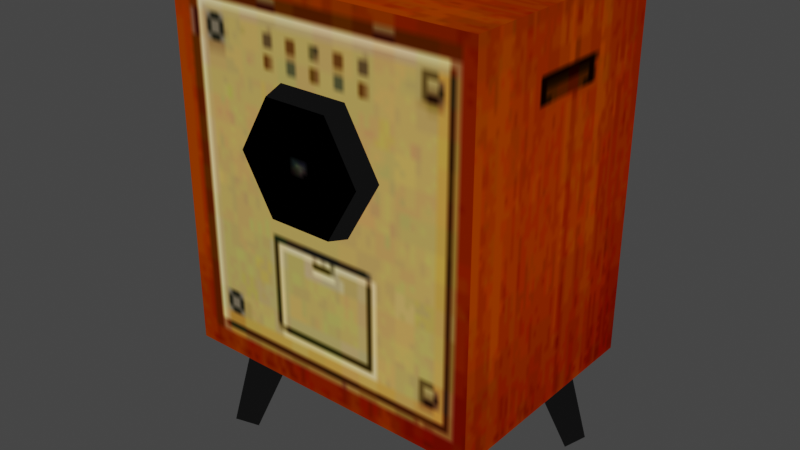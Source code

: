 # Source: TV.blend  (saved by Blender 5.2.44; exported with 4.5.12 LTS)
import bpy
from mathutils import Matrix  # noqa: F401  (used for matrix-valued properties, if any)

bpy.ops.wm.read_factory_settings(use_empty=True)
scene = bpy.context.scene
scene.name = 'Scene'

# ---- collections
col_edv_f_tv_nja = bpy.data.collections.new('edv_f_tv.nja'); scene.collection.children.link(col_edv_f_tv_nja)

# ---- images (referenced by path relative to the original .blend; pixels are not part of the script)
import os
ASSET_DIR = os.environ.get("B2B_ASSET_DIR", "")  # directory of the original .blend (textures are referenced by path, not embedded)
HERE = os.path.dirname(os.path.abspath(__file__))  # packed textures are extracted next to this script under _unpacked/

def load_image(name, relpath, width, height, colorspace="sRGB"):
    """Load a texture the original file referenced (path relative to the .blend, or extracted next to this script)."""
    p = next((c for c in (os.path.join(HERE, relpath), os.path.join(ASSET_DIR, relpath)) if relpath and os.path.exists(c)), "")
    if p:
        img = bpy.data.images.load(p, check_existing=True)
        img.name = name
    else:  # same state as the original file: an image datablock whose file is absent (Cycles renders it pink)
        img = bpy.data.images.new(name, width, height)
        img.source = "FILE"
        img.filepath = "//" + (relpath or name)
    img.colorspace_settings.name = colorspace
    return img
img_edc_n_uturi = load_image('edc_n_uturi', '_unpacked/edc_n_uturi.68ecd3a6.png', 32, 32, 'sRGB')
img_edb_o_nori05 = load_image('edb_o_nori05', '_unpacked/edb_o_nori05.2d64b914.png', 32, 32, 'sRGB')
img_edv_f_tvura = load_image('edv_f_tvura', '_unpacked/edv_f_tvura.f4065e75.png', 64, 64, 'sRGB')
img_edc_n_osoujim = load_image('edc_n_osoujim', '_unpacked/edc_n_osoujim.4842d7a2.png', 64, 64, 'sRGB')
img_edv_f_tv = load_image('edv_f_tv', '_unpacked/edv_f_tv.69f41d7f.png', 64, 64, 'sRGB')
img_edv_f_tvyokob = load_image('edv_f_tvyokob', '_unpacked/edv_f_tvyokob.fbddd0f1.png', 64, 64, 'sRGB')
img_edv_f_gamen = load_image('edv_f_gamen', '_unpacked/edv_f_gamen.de45dc99.png', 32, 32, 'sRGB')
img_edv_f_tve = load_image('edv_f_tve', '_unpacked/edv_f_tve.fdbbc028.png', 32, 32, 'sRGB')

# ---- materials (node trees are filled in below, after node groups)
mat_edv_f_tv_nja_sa1mdl_0 = bpy.data.materials.new('edv_f_tv.nja.sa1mdl_0')
mat_edv_f_tv_nja_sa1mdl_0.use_transparent_shadow = False
mat_edv_f_tv_nja_sa1mdl_0.preview_render_type = 'FLAT'
mat_edv_f_tv_nja_sa1mdl_0.diffuse_color = (0.698, 0.698, 0.698, 1.0)
mat_edv_f_tv_nja_sa1mdl_0.roughness = 0.9569
mat_edv_f_tv_nja_sa1mdl_1 = bpy.data.materials.new('edv_f_tv.nja.sa1mdl_1')
mat_edv_f_tv_nja_sa1mdl_1.use_transparent_shadow = False
mat_edv_f_tv_nja_sa1mdl_1.preview_render_type = 'FLAT'
mat_edv_f_tv_nja_sa1mdl_1.diffuse_color = (0.698, 0.698, 0.698, 1.0)
mat_edv_f_tv_nja_sa1mdl_1.roughness = 0.9569
mat_edv_f_tv_nja_sa1mdl_2 = bpy.data.materials.new('edv_f_tv.nja.sa1mdl_2')
mat_edv_f_tv_nja_sa1mdl_2.use_transparent_shadow = False
mat_edv_f_tv_nja_sa1mdl_2.preview_render_type = 'FLAT'
mat_edv_f_tv_nja_sa1mdl_2.diffuse_color = (0.698, 0.698, 0.698, 1.0)
mat_edv_f_tv_nja_sa1mdl_2.roughness = 0.9569
mat_edv_f_tv_nja_sa1mdl_3 = bpy.data.materials.new('edv_f_tv.nja.sa1mdl_3')
mat_edv_f_tv_nja_sa1mdl_3.use_transparent_shadow = False
mat_edv_f_tv_nja_sa1mdl_3.preview_render_type = 'FLAT'
mat_edv_f_tv_nja_sa1mdl_3.diffuse_color = (0.698, 0.698, 0.698, 1.0)
mat_edv_f_tv_nja_sa1mdl_3.roughness = 0.9569
mat_edv_f_tv_nja_sa1mdl_4 = bpy.data.materials.new('edv_f_tv.nja.sa1mdl_4')
mat_edv_f_tv_nja_sa1mdl_4.use_transparent_shadow = False
mat_edv_f_tv_nja_sa1mdl_4.preview_render_type = 'FLAT'
mat_edv_f_tv_nja_sa1mdl_4.diffuse_color = (0.698, 0.698, 0.698, 1.0)
mat_edv_f_tv_nja_sa1mdl_4.roughness = 0.9569
mat_edv_f_tv_nja_sa1mdl_5 = bpy.data.materials.new('edv_f_tv.nja.sa1mdl_5')
mat_edv_f_tv_nja_sa1mdl_5.use_transparent_shadow = False
mat_edv_f_tv_nja_sa1mdl_5.preview_render_type = 'FLAT'
mat_edv_f_tv_nja_sa1mdl_5.diffuse_color = (0.698, 0.698, 0.698, 1.0)
mat_edv_f_tv_nja_sa1mdl_5.roughness = 0.9569
mat_edv_f_tv_nja_sa1mdl_6 = bpy.data.materials.new('edv_f_tv.nja.sa1mdl_6')
mat_edv_f_tv_nja_sa1mdl_6.use_transparent_shadow = False
mat_edv_f_tv_nja_sa1mdl_6.preview_render_type = 'FLAT'
mat_edv_f_tv_nja_sa1mdl_6.diffuse_color = (0.698, 0.698, 0.698, 1.0)
mat_edv_f_tv_nja_sa1mdl_6.roughness = 1.0
mat_edv_f_tv_nja_sa1mdl_7 = bpy.data.materials.new('edv_f_tv.nja.sa1mdl_7')
mat_edv_f_tv_nja_sa1mdl_7.use_transparent_shadow = False
mat_edv_f_tv_nja_sa1mdl_7.preview_render_type = 'FLAT'
mat_edv_f_tv_nja_sa1mdl_7.diffuse_color = (0.698, 0.698, 0.698, 1.0)
mat_edv_f_tv_nja_sa1mdl_7.roughness = 0.9569
mat_edv_f_tv_nja_sa1mdl_8 = bpy.data.materials.new('edv_f_tv.nja.sa1mdl_8')
mat_edv_f_tv_nja_sa1mdl_8.use_transparent_shadow = False
mat_edv_f_tv_nja_sa1mdl_8.preview_render_type = 'FLAT'
mat_edv_f_tv_nja_sa1mdl_8.diffuse_color = (0.698, 0.698, 0.698, 1.0)
mat_edv_f_tv_nja_sa1mdl_8.roughness = 0.9569

# ---- node groups
ng_tvnode = bpy.data.node_groups.new('TVNode', 'GeometryNodeTree')
_s = ng_tvnode.interface.new_socket(name='Geometry', in_out='OUTPUT', socket_type='NodeSocketGeometry')
_s = ng_tvnode.interface.new_socket(name='Geometry', in_out='INPUT', socket_type='NodeSocketGeometry')
ng_tvnode.interface.new_panel('SET Object Properties')
_s = ng_tvnode.interface.new_socket(name='BAMS X Rotation', in_out='INPUT', socket_type='NodeSocketInt')
_s = ng_tvnode.interface.new_socket(name='BAMS Y Rotation', in_out='INPUT', socket_type='NodeSocketInt')
_s = ng_tvnode.interface.new_socket(name='BAMS Z Rotation', in_out='INPUT', socket_type='NodeSocketInt')
_s = ng_tvnode.interface.new_socket(name='Scale X Property', in_out='INPUT', socket_type='NodeSocketFloat')
_s = ng_tvnode.interface.new_socket(name='Scale Y Property', in_out='INPUT', socket_type='NodeSocketFloat')
_s = ng_tvnode.interface.new_socket(name='Scale Z Property', in_out='INPUT', socket_type='NodeSocketFloat')
ng_tvnode.interface.new_panel('Geometry Node Info')
ng_tvnode.is_modifier = True
# nodes of 'TVNode' reference scene objects; filled in after objects exist

# ---- material node trees
mat_edv_f_tv_nja_sa1mdl_0.use_nodes = True; mat_edv_f_tv_nja_sa1mdl_0.node_tree.nodes.clear()
_N = mat_edv_f_tv_nja_sa1mdl_0.node_tree.nodes; _L = mat_edv_f_tv_nja_sa1mdl_0.node_tree.links
n0 = _N.new('ShaderNodeTexImage'); n0.name = 'SAIO Texture'; n0.location = (-40, 319)
n0.label = 'SAIO Texture'
n0.image = img_edc_n_uturi
n1 = _N.new('ShaderNodeOutputMaterial'); n1.name = 'SAIO Output'; n1.location = (720, 360)
n1.label = 'SAIO Output'
n2 = _N.new('ShaderNodeNewGeometry'); n2.name = 'Geometry'; n2.location = (-702, 119)
n3 = _N.new('ShaderNodeVectorTransform'); n3.name = 'Vector Transform'; n3.location = (-542, 119)
n3.vector_type = 'NORMAL'
n3.convert_to = 'CAMERA'
n4 = _N.new('ShaderNodeVectorMath'); n4.name = 'Vector Math'; n4.location = (-383, 121)
n4.operation = 'MULTIPLY_ADD'
n4.inputs[1].default_value = (0.5, 0.5, 0.0)
n4.inputs[2].default_value = (0.5, 0.5, 0.0)
_L.new(n2.outputs[1], n3.inputs[0])
_L.new(n3.outputs[0], n4.inputs[0])
_L.new(n4.outputs[0], n0.inputs[0])
_L.new(n0.outputs[0], n1.inputs[0])
n1.is_active_output = True
mat_edv_f_tv_nja_sa1mdl_1.use_nodes = True; mat_edv_f_tv_nja_sa1mdl_1.node_tree.nodes.clear()
_N = mat_edv_f_tv_nja_sa1mdl_1.node_tree.nodes; _L = mat_edv_f_tv_nja_sa1mdl_1.node_tree.links
n0 = _N.new('ShaderNodeTexImage'); n0.name = 'SAIO Texture'; n0.location = (-40, 319)
n0.label = 'SAIO Texture'
n0.image = img_edb_o_nori05
n1 = _N.new('ShaderNodeOutputMaterial'); n1.name = 'SAIO Output'; n1.location = (720, 360)
n1.label = 'SAIO Output'
_L.new(n0.outputs[0], n1.inputs[0])
n1.is_active_output = True
mat_edv_f_tv_nja_sa1mdl_2.use_nodes = True; mat_edv_f_tv_nja_sa1mdl_2.node_tree.nodes.clear()
_N = mat_edv_f_tv_nja_sa1mdl_2.node_tree.nodes; _L = mat_edv_f_tv_nja_sa1mdl_2.node_tree.links
n0 = _N.new('ShaderNodeTexImage'); n0.name = 'SAIO Texture'; n0.location = (-40, 319)
n0.label = 'SAIO Texture'
n0.image = img_edv_f_tvura
n1 = _N.new('ShaderNodeOutputMaterial'); n1.name = 'SAIO Output'; n1.location = (720, 360)
n1.label = 'SAIO Output'
_L.new(n0.outputs[0], n1.inputs[0])
n1.is_active_output = True
mat_edv_f_tv_nja_sa1mdl_3.use_nodes = True; mat_edv_f_tv_nja_sa1mdl_3.node_tree.nodes.clear()
_N = mat_edv_f_tv_nja_sa1mdl_3.node_tree.nodes; _L = mat_edv_f_tv_nja_sa1mdl_3.node_tree.links
n0 = _N.new('ShaderNodeTexImage'); n0.name = 'SAIO Texture'; n0.location = (-40, 319)
n0.label = 'SAIO Texture'
n0.image = img_edc_n_osoujim
n1 = _N.new('ShaderNodeOutputMaterial'); n1.name = 'SAIO Output'; n1.location = (720, 360)
n1.label = 'SAIO Output'
_L.new(n0.outputs[0], n1.inputs[0])
n1.is_active_output = True
mat_edv_f_tv_nja_sa1mdl_4.use_nodes = True; mat_edv_f_tv_nja_sa1mdl_4.node_tree.nodes.clear()
_N = mat_edv_f_tv_nja_sa1mdl_4.node_tree.nodes; _L = mat_edv_f_tv_nja_sa1mdl_4.node_tree.links
n0 = _N.new('ShaderNodeTexImage'); n0.name = 'SAIO Texture'; n0.location = (-40, 319)
n0.label = 'SAIO Texture'
n0.image = img_edv_f_tv
n1 = _N.new('ShaderNodeOutputMaterial'); n1.name = 'SAIO Output'; n1.location = (720, 360)
n1.label = 'SAIO Output'
_L.new(n0.outputs[0], n1.inputs[0])
n1.is_active_output = True
mat_edv_f_tv_nja_sa1mdl_5.use_nodes = True; mat_edv_f_tv_nja_sa1mdl_5.node_tree.nodes.clear()
_N = mat_edv_f_tv_nja_sa1mdl_5.node_tree.nodes; _L = mat_edv_f_tv_nja_sa1mdl_5.node_tree.links
n0 = _N.new('ShaderNodeTexImage'); n0.name = 'SAIO Texture'; n0.location = (-40, 319)
n0.label = 'SAIO Texture'
n0.image = img_edv_f_tvyokob
n1 = _N.new('ShaderNodeOutputMaterial'); n1.name = 'SAIO Output'; n1.location = (720, 360)
n1.label = 'SAIO Output'
_L.new(n0.outputs[0], n1.inputs[0])
n1.is_active_output = True
mat_edv_f_tv_nja_sa1mdl_6.use_nodes = True; mat_edv_f_tv_nja_sa1mdl_6.node_tree.nodes.clear()
_N = mat_edv_f_tv_nja_sa1mdl_6.node_tree.nodes; _L = mat_edv_f_tv_nja_sa1mdl_6.node_tree.links
n0 = _N.new('ShaderNodeTexImage'); n0.name = 'SAIO Texture'; n0.location = (-40, 319)
n0.label = 'SAIO Texture'
n0.image = img_edv_f_gamen
n1 = _N.new('ShaderNodeOutputMaterial'); n1.name = 'SAIO Output'; n1.location = (720, 360)
n1.label = 'SAIO Output'
_L.new(n0.outputs[0], n1.inputs[0])
n1.is_active_output = True
mat_edv_f_tv_nja_sa1mdl_7.use_nodes = True; mat_edv_f_tv_nja_sa1mdl_7.node_tree.nodes.clear()
_N = mat_edv_f_tv_nja_sa1mdl_7.node_tree.nodes; _L = mat_edv_f_tv_nja_sa1mdl_7.node_tree.links
n0 = _N.new('ShaderNodeTexImage'); n0.name = 'SAIO Texture'; n0.location = (-40, 319)
n0.label = 'SAIO Texture'
n0.image = img_edb_o_nori05
n1 = _N.new('ShaderNodeOutputMaterial'); n1.name = 'SAIO Output'; n1.location = (720, 360)
n1.label = 'SAIO Output'
_L.new(n0.outputs[0], n1.inputs[0])
n1.is_active_output = True
mat_edv_f_tv_nja_sa1mdl_8.use_nodes = True; mat_edv_f_tv_nja_sa1mdl_8.node_tree.nodes.clear()
_N = mat_edv_f_tv_nja_sa1mdl_8.node_tree.nodes; _L = mat_edv_f_tv_nja_sa1mdl_8.node_tree.links
n0 = _N.new('ShaderNodeTexImage'); n0.name = 'SAIO Texture'; n0.location = (-40, 319)
n0.label = 'SAIO Texture'
n0.image = img_edv_f_tve
n1 = _N.new('ShaderNodeOutputMaterial'); n1.name = 'SAIO Output'; n1.location = (720, 360)
n1.label = 'SAIO Output'
_L.new(n0.outputs[0], n1.inputs[0])
n1.is_active_output = True

# ---- world
world_world = bpy.data.worlds.new('World'); scene.world = world_world
world_world.use_nodes = True; world_world.node_tree.nodes.clear()
_N = world_world.node_tree.nodes; _L = world_world.node_tree.links
n0 = _N.new('ShaderNodeOutputWorld'); n0.name = 'World Output'; n0.location = (300, 300)
n1 = _N.new('ShaderNodeBackground'); n1.name = 'Background'; n1.location = (10, 300)
n1.inputs[0].default_value = (0.05088, 0.05088, 0.05088, 1.0)
_L.new(n1.outputs[0], n0.inputs[0])
n0.is_active_output = True
world_world.color = (0.05088, 0.05088, 0.05088)
world_world.use_sun_shadow = False
world_world.sun_shadow_jitter_overblur = 0.0

# ---- meshes
me_tv = bpy.data.meshes.new('TV')
me_tv.from_pydata([], [], [])
me_tv.update()
me_attach_02586eac = bpy.data.meshes.new('attach_02586EAC')
me_attach_02586eac.from_pydata([(3.392, -0.7536, -4.421), (4.343, -2.727, -7.669), (3.772, -2.173, -4.421), (3.563, -2.518, -7.669), (2.353, -1.792, -4.421), (4.134, -1.947, -7.669), (-3.392, -0.7536, -4.421), (-4.343, -2.727, -7.669), (-3.772, -2.173, -4.421), (-3.563, -2.518, -7.669), (-2.353, -1.792, -4.421), (-4.134, -1.947, -7.669), (-3.392, 1.36, -4.421), (-4.343, 3.333, -7.669), (-3.772, 2.779, -4.421), (-3.563, 3.124, -7.669), (-2.353, 2.399, -4.421), (-4.134, 2.553, -7.669), (3.392, 1.36, -4.421), (4.343, 3.333, -7.669), (3.772, 2.779, -4.421), (3.563, 3.124, -7.669), (2.353, 2.399, -4.421), (4.134, 2.553, -7.669), (4.7, -3.293, 6.439), (0.8216, 1.347, 3.01), (4.7, -3.293, -4.518), (4.7, 3.701, -4.518), (3.928, 3.701, 0.4017), (-4.7, 3.701, 6.439), (-4.7, -3.293, 6.439), (4.7, 3.701, 6.439), (3.928, 3.701, 5.654), (-2.264, 3.701, 0.4017), (-4.7, -3.293, -4.518), (-4.7, 3.701, -4.518), (-2.264, 3.701, 5.654), (3.633, 3.345, 5.366), (3.633, 3.345, 0.6795), (-1.933, 3.345, 0.6795), (-1.933, 3.345, 5.366), (0.937, -3.894, 0.736), (2.352, -2.262, 2.343), (1.874, -3.894, 2.343), (1.176, -2.262, 4.361), (0.937, -3.894, 3.951), (-1.176, -2.262, 4.361), (-0.937, -3.894, 3.951), (-2.352, -2.262, 2.343), (-1.874, -3.894, 2.343), (-1.176, -2.262, 0.326), (-0.937, -3.894, 0.736), (1.176, -2.262, 0.326)], [], [(33, 36, 25), (36, 32, 25), (25, 32, 28), (25, 28, 33), (3, 1, 4), (4, 1, 2), (1, 5, 2), (2, 5, 0), (5, 3, 0), (0, 3, 4), (10, 8, 9), (9, 8, 7), (8, 6, 7), (7, 6, 11), (6, 10, 11), (11, 10, 9), (15, 13, 16), (16, 13, 14), (13, 17, 14), (14, 17, 12), (17, 15, 12), (12, 15, 16), (22, 20, 21), (21, 20, 19), (20, 18, 19), (19, 18, 23), (18, 22, 23), (23, 22, 21), (34, 26, 30), (30, 26, 24), (27, 26, 35), (35, 26, 34), (24, 31, 30), (30, 31, 29), (32, 27, 28), (28, 27, 35), (28, 35, 33), (33, 35, 29), (33, 29, 36), (36, 29, 31), (36, 31, 32), (32, 31, 27), (35, 34, 29), (29, 34, 30), (26, 27, 24), (24, 27, 31), (38, 39, 37), (37, 39, 40), (45, 43, 44), (44, 43, 42), (43, 41, 42), (42, 41, 52), (47, 45, 46), (46, 45, 44), (49, 47, 48), (48, 47, 46), (41, 51, 52), (52, 51, 50), (51, 49, 50), (50, 49, 48), (51, 41, 43), (51, 43, 49), (49, 43, 45), (49, 45, 47)])
me_attach_02586eac.polygons.foreach_set('use_smooth', [True] * 64)
me_attach_02586eac.polygons.foreach_set('material_index', [0, 0, 0, 0, 1, 1, 1, 1, 1, 1, 1, 1, 1, 1, 1, 1, 1, 1, 1, 1, 1, 1, 1, 1, 1, 1, 1, 1, 2, 2, 3, 3, 3, 3, 4, 4, 4, 4, 4, 4, 4, 4, 5, 5, 5, 5, 6, 6, 7, 7, 7, 7, 7, 7, 7, 7, 7, 7, 7, 7, 8, 8, 8, 8])
_uv = me_attach_02586eac.uv_layers.new(name='UV')
_uv.uv.foreach_set('vector', [0.0, 0.0, 0.0, 0.9725, 0.4824, 0.4824, 0.0, 0.9725, 0.9686, 0.9725, 0.4824, 0.4824, 0.4824, 0.4824, 0.9686, 0.9725, 0.9686, 0.0, 0.4824, 0.4824, 0.9686, 0.0, 0.0, 0.0, 0.7412, 0.9569, 0.2549, 0.9569, 0.7412, 0.01569, 0.7412, 0.01569, 0.2549, 0.9569, 0.2549, 0.01569, 0.7412, 0.9569, 0.2549, 0.9569, 0.7412, 0.01569, 0.7412, 0.01569, 0.2549, 0.9569, 0.2549, 0.01569, 0.7412, 0.9569, 0.2549, 0.9569, 0.7412, 0.01569, 0.7412, 0.01569, 0.2549, 0.9569, 0.2549, 0.01569, 0.7412, 0.9569, 0.2549, 0.9569, 0.7412, 0.01569, 0.7412, 0.01569, 0.2549, 0.9569, 0.2549, 0.01569, 0.7412, 0.9569, 0.2549, 0.9569, 0.7412, 0.01569, 0.7412, 0.01569, 0.2549, 0.9569, 0.2549, 0.01569, 0.7412, 0.9569, 0.2549, 0.9569, 0.7412, 0.01569, 0.7412, 0.01569, 0.2549, 0.9569, 0.2549, 0.01569, 0.7412, 0.9569, 0.2549, 0.9569, 0.7412, 0.01569, 0.7412, 0.01569, 0.2549, 0.9569, 0.2549, 0.01569, 0.7412, 0.9569, 0.2549, 0.9569, 0.7412, 0.01569, 0.7412, 0.01569, 0.2549, 0.9569, 0.2549, 0.01569, 0.7412, 0.9569, 0.2549, 0.9569, 0.7412, 0.01569, 0.7412, 0.01569, 0.2549, 0.9569, 0.2549, 0.01569, 0.7412, 0.9569, 0.2549, 0.9569, 0.7412, 0.01569, 0.7412, 0.01569, 0.2549, 0.9569, 0.2549, 0.01569, 0.7412, 0.9569, 0.2549, 0.9569, 0.7412, 0.01569, 0.7412, 0.01569, 0.2549, 0.9569, 0.2549, 0.01569, 0.7412, 0.9569, 0.2549, 0.9569, 0.7412, 0.01569, 0.7412, 0.01569, 0.2549, 0.9569, 0.2549, 0.01569, 0.003922, 0.007843, 0.9765, 0.007843, 0.003922, 0.9647, 0.003922, 0.9647, 0.9765, 0.007843, 0.9765, 0.9647, 0.9765, 0.9333, 0.003922, 0.9333, 0.9765, 0.007843, 0.9765, 0.007843, 0.003922, 0.9333, 0.003922, 0.007843, 0.003922, 0.9333, 0.9765, 0.9333, 0.003922, 0.007843, 0.003922, 0.007843, 0.9765, 0.9333, 0.9765, 0.007843, 0.07843, 0.9176, 0.0, 0.0, 0.07843, 0.4431, 0.07843, 0.4431, 0.0, 0.0, 0.9843, 0.0, 0.07843, 0.4431, 0.9843, 0.0, 0.7255, 0.4431, 0.7255, 0.4431, 0.9843, 0.0, 0.9843, 0.9882, 0.7255, 0.4431, 0.9843, 0.9882, 0.7255, 0.9176, 0.7255, 0.9176, 0.9843, 0.9882, 0.0, 0.9882, 0.7255, 0.9176, 0.0, 0.9882, 0.07843, 0.9176, 0.07843, 0.9176, 0.0, 0.9882, 0.0, 0.0, 0.9765, 0.007843, 0.003922, 0.007843, 0.9765, 0.9647, 0.9765, 0.9647, 0.003922, 0.007843, 0.003922, 0.9647, 0.003922, 0.007843, 0.9765, 0.007843, 0.003922, 0.9647, 0.003922, 0.9647, 0.9765, 0.007843, 0.9765, 0.9647, 0.9686, 0.003922, 0.0, 0.003922, 0.9686, 0.9725, 0.9686, 0.9725, 0.0, 0.003922, 0.0, 0.9725, 0.1333, 0.7451, 0.8627, 0.7451, 0.01176, 0.2588, 0.01176, 0.2588, 0.8627, 0.7451, 0.9529, 0.2588, 0.1333, 0.7451, 0.8627, 0.7451, 0.01176, 0.2588, 0.01176, 0.2588, 0.8627, 0.7451, 0.9529, 0.2588, 0.1333, 0.7451, 0.8627, 0.7451, 0.01176, 0.2588, 0.01176, 0.2588, 0.8627, 0.7451, 0.9529, 0.2588, 0.1333, 0.7451, 0.8627, 0.7451, 0.01176, 0.2588, 0.01176, 0.2588, 0.8627, 0.7451, 0.9529, 0.2588, 0.1333, 0.7451, 0.8627, 0.7451, 0.01176, 0.2588, 0.01176, 0.2588, 0.8627, 0.7451, 0.9529, 0.2588, 0.1333, 0.7451, 0.8627, 0.7451, 0.01176, 0.2588, 0.01176, 0.2588, 0.8627, 0.7451, 0.9529, 0.2588, 0.2392, 0.0, 0.7255, 0.0, 0.9686, 0.4863, 0.2392, 0.0, 0.9686, 0.4863, 0.0, 0.4863, 0.0, 0.4863, 0.9686, 0.4863, 0.7255, 0.9725, 0.0, 0.4863, 0.7255, 0.9725, 0.2392, 0.9725])
me_attach_02586eac.materials.append(mat_edv_f_tv_nja_sa1mdl_0)
me_attach_02586eac.materials.append(mat_edv_f_tv_nja_sa1mdl_1)
me_attach_02586eac.materials.append(mat_edv_f_tv_nja_sa1mdl_2)
me_attach_02586eac.materials.append(mat_edv_f_tv_nja_sa1mdl_3)
me_attach_02586eac.materials.append(mat_edv_f_tv_nja_sa1mdl_4)
me_attach_02586eac.materials.append(mat_edv_f_tv_nja_sa1mdl_5)
me_attach_02586eac.materials.append(mat_edv_f_tv_nja_sa1mdl_6)
me_attach_02586eac.materials.append(mat_edv_f_tv_nja_sa1mdl_7)
me_attach_02586eac.materials.append(mat_edv_f_tv_nja_sa1mdl_8)
me_attach_02586eac.update()
me_attach_02586eac.normals_split_custom_set([tuple(v) for v in zip(*[iter([0.09611, 0.9911, 0.09219, 0.09549, 0.9912, -0.0919, 0.001347, 1.0, 0.002941, 0.09549, 0.9912, -0.0919, -0.09527, 0.9912, -0.09153, 0.001347, 1.0, 0.002941, 0.001347, 1.0, 0.002941, -0.09527, 0.9912, -0.09153, -0.09589, 0.9911, 0.09182, 0.001347, 1.0, 0.002941, -0.09589, 0.9911, 0.09182, 0.09611, 0.9911, 0.09219, -0.8708, -0.4361, -0.2271, 0.6879, -0.6856, 0.2381, -0.9385, -0.1256, -0.3216, -0.9385, -0.1256, -0.3216, 0.6879, -0.6856, 0.2381, 0.685, -0.6885, 0.2381, 0.6879, -0.6856, 0.2381, 0.438, 0.8717, -0.22, 0.685, -0.6885, 0.2381, 0.685, -0.6885, 0.2381, 0.438, 0.8717, -0.22, 0.1239, 0.9403, -0.317, 0.438, 0.8717, -0.22, -0.8708, -0.4361, -0.2271, 0.1239, 0.9403, -0.317, 0.1239, 0.9403, -0.317, -0.8708, -0.4361, -0.2271, -0.9385, -0.1256, -0.3216, 0.9385, -0.1257, -0.3216, -0.685, -0.6885, 0.2381, 0.8708, -0.4361, -0.2271, 0.8708, -0.4361, -0.2271, -0.685, -0.6885, 0.2381, -0.6879, -0.6856, 0.2381, -0.685, -0.6885, 0.2381, -0.1238, 0.9403, -0.317, -0.6879, -0.6856, 0.2381, -0.6879, -0.6856, 0.2381, -0.1238, 0.9403, -0.317, -0.438, 0.8717, -0.22, -0.1238, 0.9403, -0.317, 0.9385, -0.1257, -0.3216, -0.438, 0.8717, -0.22, -0.438, 0.8717, -0.22, 0.9385, -0.1257, -0.3216, 0.8708, -0.4361, -0.2271, 0.8708, 0.4361, -0.2271, -0.6879, 0.6856, 0.2381, 0.9385, 0.1256, -0.3216, 0.9385, 0.1256, -0.3216, -0.6879, 0.6856, 0.2381, -0.685, 0.6885, 0.2381, -0.6879, 0.6856, 0.2381, -0.438, -0.8717, -0.22, -0.685, 0.6885, 0.2381, -0.685, 0.6885, 0.2381, -0.438, -0.8717, -0.22, -0.1239, -0.9403, -0.317, -0.438, -0.8717, -0.22, 0.8708, 0.4361, -0.2271, -0.1239, -0.9403, -0.317, -0.1239, -0.9403, -0.317, 0.8708, 0.4361, -0.2271, 0.9385, 0.1256, -0.3216, -0.9385, 0.1257, -0.3216, 0.685, 0.6885, 0.2381, -0.8708, 0.4361, -0.2271, -0.8708, 0.4361, -0.2271, 0.685, 0.6885, 0.2381, 0.6879, 0.6856, 0.2381, 0.685, 0.6885, 0.2381, 0.1238, -0.9403, -0.317, 0.6879, 0.6856, 0.2381, 0.6879, 0.6856, 0.2381, 0.1238, -0.9403, -0.317, 0.438, -0.8717, -0.22, 0.1238, -0.9403, -0.317, -0.9385, 0.1257, -0.3216, 0.438, -0.8717, -0.22, 0.438, -0.8717, -0.22, -0.9385, 0.1257, -0.3216, -0.8708, 0.4361, -0.2271, -0.5774, -0.5773, -0.5773, 0.5773, -0.5774, -0.5774, -0.5773, -0.5774, 0.5774, -0.5773, -0.5774, 0.5774, 0.5773, -0.5774, -0.5774, 0.5774, -0.5773, 0.5773, 0.5774, 0.5773, -0.5774, 0.5773, -0.5774, -0.5774, -0.5773, 0.5773, -0.5774, -0.5773, 0.5773, -0.5774, 0.5773, -0.5774, -0.5774, -0.5774, -0.5773, -0.5773, 0.5774, -0.5773, 0.5773, 0.5773, 0.5774, 0.5774, -0.5773, -0.5774, 0.5774, -0.5773, -0.5774, 0.5774, 0.5773, 0.5774, 0.5774, -0.5774, 0.5773, 0.5774, -0.09527, 0.9912, -0.09153, 0.5774, 0.5773, -0.5774, -0.09589, 0.9911, 0.09182, -0.09589, 0.9911, 0.09182, 0.5774, 0.5773, -0.5774, -0.5773, 0.5773, -0.5774, -0.09589, 0.9911, 0.09182, -0.5773, 0.5773, -0.5774, 0.09611, 0.9911, 0.09219, 0.09611, 0.9911, 0.09219, -0.5773, 0.5773, -0.5774, -0.5774, 0.5773, 0.5774, 0.09611, 0.9911, 0.09219, -0.5774, 0.5773, 0.5774, 0.09549, 0.9912, -0.0919, 0.09549, 0.9912, -0.0919, -0.5774, 0.5773, 0.5774, 0.5773, 0.5774, 0.5774, 0.09549, 0.9912, -0.0919, 0.5773, 0.5774, 0.5774, -0.09527, 0.9912, -0.09153, -0.09527, 0.9912, -0.09153, 0.5773, 0.5774, 0.5774, 0.5774, 0.5773, -0.5774, -0.5773, 0.5773, -0.5774, -0.5774, -0.5773, -0.5773, -0.5774, 0.5773, 0.5774, -0.5774, 0.5773, 0.5774, -0.5774, -0.5773, -0.5773, -0.5773, -0.5774, 0.5774, 0.5773, -0.5774, -0.5774, 0.5774, 0.5773, -0.5774, 0.5774, -0.5773, 0.5773, 0.5774, -0.5773, 0.5773, 0.5774, 0.5773, -0.5774, 0.5773, 0.5774, 0.5774, 0.0, 1.0, 0.0, 0.0, 1.0, 0.0, 0.0, 1.0, 0.0, 0.0, 1.0, 0.0, 0.0, 1.0, 0.0, 0.0, 1.0, 0.0, 0.3483, -0.7142, 0.6071, 0.7001, -0.7141, 6.559e-06, 0.4788, -0.2793, 0.8323, 0.4788, -0.2793, 0.8323, 0.7001, -0.7141, 6.559e-06, 0.9597, -0.2811, -1.015e-05, 0.7001, -0.7141, 6.559e-06, 0.3483, -0.7142, -0.6071, 0.9597, -0.2811, -1.015e-05, 0.9597, -0.2811, -1.015e-05, 0.3483, -0.7142, -0.6071, 0.4788, -0.2793, -0.8323, -0.3483, -0.7142, 0.6071, 0.3483, -0.7142, 0.6071, -0.4788, -0.2793, 0.8323, -0.4788, -0.2793, 0.8323, 0.3483, -0.7142, 0.6071, 0.4788, -0.2793, 0.8323, -0.7001, -0.7141, -7.085e-06, -0.3483, -0.7142, 0.6071, -0.9597, -0.2811, 9.751e-06, -0.9597, -0.2811, 9.751e-06, -0.3483, -0.7142, 0.6071, -0.4788, -0.2793, 0.8323, 0.3483, -0.7142, -0.6071, -0.3483, -0.7142, -0.6071, 0.4788, -0.2793, -0.8323, 0.4788, -0.2793, -0.8323, -0.3483, -0.7142, -0.6071, -0.4788, -0.2793, -0.8323, -0.3483, -0.7142, -0.6071, -0.7001, -0.7141, -7.085e-06, -0.4788, -0.2793, -0.8323, -0.4788, -0.2793, -0.8323, -0.7001, -0.7141, -7.085e-06, -0.9597, -0.2811, 9.751e-06, -0.3483, -0.7142, -0.6071, 0.3483, -0.7142, -0.6071, 0.7001, -0.7141, 6.559e-06, -0.3483, -0.7142, -0.6071, 0.7001, -0.7141, 6.559e-06, -0.7001, -0.7141, -7.085e-06, -0.7001, -0.7141, -7.085e-06, 0.7001, -0.7141, 6.559e-06, 0.3483, -0.7142, 0.6071, -0.7001, -0.7141, -7.085e-06, 0.3483, -0.7142, 0.6071, -0.3483, -0.7142, 0.6071])] * 3)])

# ---- objects
ob_tv = bpy.data.objects.new('TV', me_tv)
ob_object_02586ed8 = bpy.data.objects.new('object_02586ED8', me_attach_02586eac)
_N = ng_tvnode.nodes; _L = ng_tvnode.links
n0 = _N.new('NodeGroupOutput'); n0.name = 'Group Output'; n0.location = (360, -20)
n1 = _N.new('GeometryNodeCollectionInfo'); n1.name = 'Collection Info'; n1.location = (38, -26)
n1.inputs[0].default_value = col_edv_f_tv_nja
_L.new(n1.outputs[0], n0.inputs[0])
n0.is_active_output = True

# ---- transforms, parenting, visibility, modifiers, constraints
ob_tv.location = (0.0, 0.0, 0.0)
_m = ob_tv.modifiers.new('GeometryNodes', 'NODES')
_m.node_group = ng_tvnode
ob_object_02586ed8.location = (0.0, -0.0, 7.671)
ob_object_02586ed8.empty_display_type = 'ARROWS'

# ---- collection membership
scene.collection.objects.link(ob_tv)
col_edv_f_tv_nja.objects.link(ob_object_02586ed8)

# ---- scene / render settings (as saved in the file)
scene.frame_start = 1; scene.frame_end = 250; scene.frame_set(1)
scene.render.engine = 'BLENDER_EEVEE_NEXT'
scene.render.bake_bias = 0.0
scene.render.bake_samples = 0
scene.eevee.fast_gi_thickness_far = 0.0
scene.view_settings.view_transform = 'Filmic'
bpy.context.view_layer.update()

# ---- added for rendering (the .blend has no active camera and no usable light): camera, sun
cam_auto = bpy.data.cameras.new('AutoCamera')
cam_auto.lens = 50.0
cam_auto.sensor_width = 36.0
cam_auto.clip_end = 1000.0
ob_auto_camera = bpy.data.objects.new('AutoCamera', cam_auto)
scene.collection.objects.link(ob_auto_camera)
ob_auto_camera.location = (17.1878, -20.7219, 20.8047)
ob_auto_camera.rotation_euler = (1.09748, -7.21219e-08, 0.694738)
scene.camera = ob_auto_camera
light_auto_sun = bpy.data.lights.new('AutoSun', 'SUN')
light_auto_sun.energy = 3.0
light_auto_sun.angle = 0.0523599
ob_auto_sun = bpy.data.objects.new('AutoSun', light_auto_sun)
scene.collection.objects.link(ob_auto_sun)
ob_auto_sun.rotation_euler = (0.872665, 0.174533, 0.523599)
bpy.context.view_layer.update()
